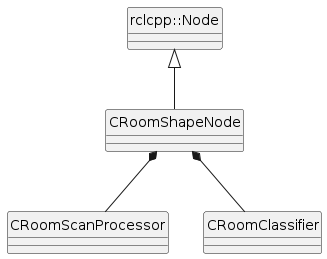

The diagram above was rendered by PlantUML. Its source (embedded in the PNG):
@startuml
skinparam classAttributeIconSize 0
skinparam style strictuml

class "rclcpp::Node" as Node
class "CRoomShapeNode" as RoomShape
class "CRoomScanProcessor" as Scan
class "CRoomClassifier" as Classifier


Node <|-- RoomShape

RoomShape *-- Scan
RoomShape *-- Classifier
@enduml